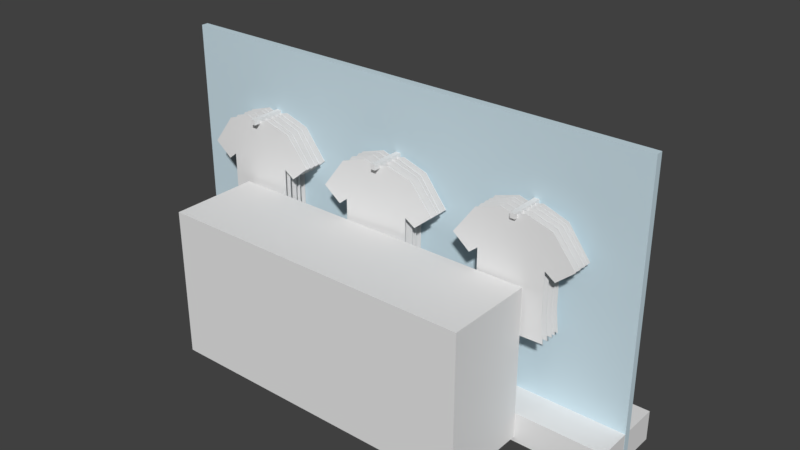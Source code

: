 # Source: reol3.blend  (saved by Blender 2.78.0; exported with 4.5.12 LTS)
import bpy
from mathutils import Matrix  # noqa: F401  (used for matrix-valued properties, if any)

bpy.ops.wm.read_factory_settings(use_empty=True)
scene = bpy.context.scene
scene.name = 'Scene'

# ---- collections
col_collection_1 = bpy.data.collections.new('Collection 1'); scene.collection.children.link(col_collection_1)

# ---- materials (node trees are filled in below, after node groups)
mat_material_009 = bpy.data.materials.new('Material.009')
mat_material_009.alpha_threshold = 0.0
mat_material_009.use_transparent_shadow = False
mat_material_009.roughness = 0.5
mat_material_010 = bpy.data.materials.new('Material.010')
mat_material_010.alpha_threshold = 0.0
mat_material_010.use_transparent_shadow = False
mat_material_010.specular_color = (0.4869, 0.4869, 0.4869)
mat_material_010.roughness = 0.5
mat_material_011 = bpy.data.materials.new('Material.011')
mat_material_011.alpha_threshold = 0.0
mat_material_011.use_transparent_shadow = False
mat_material_011.roughness = 0.5
mat_material_012 = bpy.data.materials.new('Material.012')
mat_material_012.alpha_threshold = 0.0
mat_material_012.use_transparent_shadow = False
mat_material_012.roughness = 0.5
mat_material_002 = bpy.data.materials.new('Material.002')
mat_material_002.alpha_threshold = 0.0
mat_material_002.use_transparent_shadow = False
mat_material_002.roughness = 0.5
mat_material_003 = bpy.data.materials.new('Material.003')
mat_material_003.alpha_threshold = 0.0
mat_material_003.use_transparent_shadow = False
mat_material_003.diffuse_color = (0.5898, 0.7314, 0.8, 1.0)
mat_material_003.roughness = 0.5

# ---- material node trees

# ---- world
world_world = bpy.data.worlds.new('World'); scene.world = world_world
world_world.color = (0.05088, 0.05088, 0.05088)
world_world.use_sun_shadow = False
world_world.sun_shadow_jitter_overblur = 0.0
world_world.cycles.sampling_method = 'MANUAL'

# ---- meshes
me_cube_001 = bpy.data.meshes.new('Cube.001')
me_cube_001.from_pydata([(-1.0, -1.0, -1.0), (-1.0, -1.0, 1.0), (-1.0, 1.0, -1.0), (-1.0, 1.0, 1.0), (1.0, -1.0, -1.0), (1.0, -1.0, 1.0), (1.0, 1.0, -1.0), (1.0, 1.0, 1.0)], [], [(0, 1, 3, 2), (2, 3, 7, 6), (6, 7, 5, 4), (4, 5, 1, 0), (2, 6, 4, 0), (7, 3, 1, 5)])
me_cube_001.use_remesh_preserve_volume = False
me_cube_001.use_remesh_preserve_attributes = False
me_cube_001.use_mirror_vertex_groups = False
me_cube_001.update()
me_plane = bpy.data.meshes.new('Plane')
me_plane.from_pydata([(-1.0, -1.0, 0.0), (1.0, -1.0, 0.0), (-1.0, 0.3726, 2.743e-08), (1.0, 0.3726, 2.743e-08), (-1.001, -1.694, -2.291e-08), (1.079, -1.694, -2.291e-08), (-1.107, 1.484, 1.493e-07), (1.166, 1.484, 1.493e-07), (-0.348, 1.728, 1.761e-07), (0.387, 1.728, 1.761e-07), (-0.5, -1.0, 0.0), (0.0, -1.0, 0.0), (0.5, -1.0, 0.0), (0.5, 0.3726, 2.743e-08), (0.0, 0.3726, 2.743e-08), (-0.5, 0.3726, 2.743e-08), (-0.4811, -1.694, -2.291e-08), (0.03899, -1.694, -2.291e-08), (0.5591, -1.694, -2.291e-08), (0.5974, 1.484, 1.493e-07), (0.02925, 1.484, 1.493e-07), (-0.5389, 1.484, 1.493e-07), (0.2033, 1.675, 1.784e-07), (0.0195, 1.647, 1.796e-07), (-0.1643, 1.675, 1.784e-07), (-1.256, 0.169, 1.759e-08), (-1.773, 0.5977, 1.065e-07), (1.305, 0.1571, 1.701e-08), (1.852, 0.6137, 1.073e-07), (-1.0, -1.0, 0.01552), (1.0, -1.0, 0.01552), (-1.0, 0.3726, 0.01552), (1.0, 0.3726, 0.01552), (-1.001, -1.694, 0.01552), (1.079, -1.694, 0.01552), (-1.107, 1.484, 0.01552), (1.166, 1.484, 0.01552), (-0.348, 1.728, 0.01552), (0.387, 1.728, 0.01552), (-0.5, -1.0, 0.01552), (-4.325e-08, -1.0, 0.01552), (0.5, -1.0, 0.01552), (0.5, 0.3726, 0.01552), (-4.325e-08, 0.3726, 0.01552), (-0.5, 0.3726, 0.01552), (-0.4811, -1.694, 0.01552), (0.03899, -1.694, 0.01552), (0.5591, -1.694, 0.01552), (0.5974, 1.484, 0.01552), (0.02925, 1.484, 0.01552), (-0.5389, 1.484, 0.01552), (0.2033, 1.675, 0.01552), (0.0195, 1.647, 0.01552), (-0.1643, 1.675, 0.01552), (-1.256, 0.169, 0.01552), (-1.773, 0.5977, 0.01552), (1.305, 0.1571, 0.01552), (1.852, 0.6137, 0.01552)], [], [(12, 13, 3, 1), (10, 16, 4, 0), (13, 19, 7, 3), (19, 22, 9, 7), (6, 8, 24, 21), (21, 24, 23, 20), (20, 23, 22, 19), (2, 6, 21, 15), (15, 21, 20, 14), (14, 20, 19, 13), (1, 5, 18, 12), (12, 18, 17, 11), (11, 17, 16, 10), (0, 2, 15, 10), (10, 15, 14, 11), (11, 14, 13, 12), (2, 25, 26, 6), (7, 28, 27, 3), (41, 30, 32, 42), (39, 29, 33, 45), (42, 32, 36, 48), (48, 36, 38, 51), (35, 50, 53, 37), (50, 49, 52, 53), (49, 48, 51, 52), (31, 44, 50, 35), (44, 43, 49, 50), (43, 42, 48, 49), (30, 41, 47, 34), (41, 40, 46, 47), (40, 39, 45, 46), (29, 39, 44, 31), (39, 40, 43, 44), (40, 41, 42, 43), (31, 35, 55, 54), (36, 32, 56, 57), (8, 6, 35, 37), (23, 24, 53, 52), (25, 2, 31, 54), (0, 4, 33, 29), (16, 17, 46, 45), (27, 28, 57, 56), (5, 1, 30, 34), (17, 18, 47, 46), (3, 27, 56, 32), (2, 0, 29, 31), (28, 7, 36, 57), (1, 3, 32, 30), (24, 8, 37, 53), (9, 22, 51, 38), (26, 25, 54, 55), (7, 9, 38, 36), (22, 23, 52, 51), (6, 26, 55, 35), (18, 5, 34, 47), (4, 16, 45, 33)])
_uv = me_plane.uv_layers.new(name='UVMap')
_uv.uv.foreach_set('vector', [0.6108, 0.2531, 0.6108, 0.6057, 0.729, 0.6057, 0.729, 0.2531, 0.3745, 0.2531, 0.379, 0.07466, 0.2561, 0.07466, 0.2564, 0.2531, 0.6108, 0.6057, 0.6339, 0.8912, 0.7681, 0.8912, 0.729, 0.6057, 0.6339, 0.8912, 0.5407, 0.9403, 0.5841, 0.954, 0.7681, 0.8912, 0.2311, 0.8912, 0.4104, 0.954, 0.4539, 0.9403, 0.3653, 0.8912, 0.3653, 0.8912, 0.4539, 0.9403, 0.4973, 0.9332, 0.4996, 0.8912, 0.4996, 0.8912, 0.4973, 0.9332, 0.5407, 0.9403, 0.6339, 0.8912, 0.2564, 0.6057, 0.2311, 0.8912, 0.3653, 0.8912, 0.3745, 0.6057, 0.3745, 0.6057, 0.3653, 0.8912, 0.4996, 0.8912, 0.4927, 0.6057, 0.4927, 0.6057, 0.4996, 0.8912, 0.6339, 0.8912, 0.6108, 0.6057, 0.729, 0.2531, 0.7477, 0.07466, 0.6248, 0.07466, 0.6108, 0.2531, 0.6108, 0.2531, 0.6248, 0.07466, 0.5019, 0.07466, 0.4927, 0.2531, 0.4927, 0.2531, 0.5019, 0.07466, 0.379, 0.07466, 0.3745, 0.2531, 0.2564, 0.2531, 0.2564, 0.6057, 0.3745, 0.6057, 0.3745, 0.2531, 0.3745, 0.2531, 0.3745, 0.6057, 0.4927, 0.6057, 0.4927, 0.2531, 0.4927, 0.2531, 0.4927, 0.6057, 0.6108, 0.6057, 0.6108, 0.2531, 0.2564, 0.6057, 0.1959, 0.5535, 0.07363, 0.6636, 0.2311, 0.8912, 0.7681, 0.8912, 0.9304, 0.6677, 0.801, 0.5504, 0.729, 0.6057, 0.6108, 0.2531, 0.729, 0.2531, 0.729, 0.6057, 0.6108, 0.6057, 0.3745, 0.2531, 0.2564, 0.2531, 0.2561, 0.07466, 0.379, 0.07466, 0.6108, 0.6057, 0.729, 0.6057, 0.7681, 0.8912, 0.6339, 0.8912, 0.6339, 0.8912, 0.7681, 0.8912, 0.5841, 0.954, 0.5407, 0.9403, 0.2311, 0.8912, 0.3653, 0.8912, 0.4539, 0.9403, 0.4104, 0.954, 0.3653, 0.8912, 0.4996, 0.8912, 0.4973, 0.9332, 0.4539, 0.9403, 0.4996, 0.8912, 0.6339, 0.8912, 0.5407, 0.9403, 0.4973, 0.9332, 0.2564, 0.6057, 0.3745, 0.6057, 0.3653, 0.8912, 0.2311, 0.8912, 0.3745, 0.6057, 0.4927, 0.6057, 0.4996, 0.8912, 0.3653, 0.8912, 0.4927, 0.6057, 0.6108, 0.6057, 0.6339, 0.8912, 0.4996, 0.8912, 0.729, 0.2531, 0.6108, 0.2531, 0.6248, 0.07466, 0.7477, 0.07466, 0.6108, 0.2531, 0.4927, 0.2531, 0.5019, 0.07466, 0.6248, 0.07466, 0.4927, 0.2531, 0.3745, 0.2531, 0.379, 0.07466, 0.5019, 0.07466, 0.2564, 0.2531, 0.3745, 0.2531, 0.3745, 0.6057, 0.2564, 0.6057, 0.3745, 0.2531, 0.4927, 0.2531, 0.4927, 0.6057, 0.3745, 0.6057, 0.4927, 0.2531, 0.6108, 0.2531, 0.6108, 0.6057, 0.4927, 0.6057, 0.2564, 0.6057, 0.2311, 0.8912, 0.07363, 0.6636, 0.1959, 0.5535, 0.7681, 0.8912, 0.729, 0.6057, 0.801, 0.5504, 0.9304, 0.6677, 0.4104, 0.954, 0.2311, 0.8912, 0.2311, 0.8912, 0.4104, 0.954, 0.4973, 0.9332, 0.4539, 0.9403, 0.4539, 0.9403, 0.4973, 0.9332, 0.1959, 0.5535, 0.2564, 0.6057, 0.2564, 0.6057, 0.1959, 0.5535, 0.2564, 0.2531, 0.2561, 0.07466, 0.2561, 0.07466, 0.2564, 0.2531, 0.379, 0.07466, 0.5019, 0.07466, 0.5019, 0.07466, 0.379, 0.07466, 0.801, 0.5504, 0.9304, 0.6677, 0.9304, 0.6677, 0.801, 0.5504, 0.7477, 0.07466, 0.729, 0.2531, 0.729, 0.2531, 0.7477, 0.07466, 0.5019, 0.07466, 0.6248, 0.07466, 0.6248, 0.07466, 0.5019, 0.07466, 0.729, 0.6057, 0.801, 0.5504, 0.801, 0.5504, 0.729, 0.6057, 0.2564, 0.6057, 0.2564, 0.2531, 0.2564, 0.2531, 0.2564, 0.6057, 0.9304, 0.6677, 0.7681, 0.8912, 0.7681, 0.8912, 0.9304, 0.6677, 0.729, 0.2531, 0.729, 0.6057, 0.729, 0.6057, 0.729, 0.2531, 0.4539, 0.9403, 0.4104, 0.954, 0.4104, 0.954, 0.4539, 0.9403, 0.5841, 0.954, 0.5407, 0.9403, 0.5407, 0.9403, 0.5841, 0.954, 0.07363, 0.6636, 0.1959, 0.5535, 0.1959, 0.5535, 0.07363, 0.6636, 0.7681, 0.8912, 0.5841, 0.954, 0.5841, 0.954, 0.7681, 0.8912, 0.5407, 0.9403, 0.4973, 0.9332, 0.4973, 0.9332, 0.5407, 0.9403, 0.2311, 0.8912, 0.07363, 0.6636, 0.07363, 0.6636, 0.2311, 0.8912, 0.6248, 0.07466, 0.7477, 0.07466, 0.7477, 0.07466, 0.6248, 0.07466, 0.2561, 0.07466, 0.379, 0.07466, 0.379, 0.07466, 0.2561, 0.07466])
me_plane.materials.append(mat_material_009)
me_plane.use_remesh_preserve_volume = False
me_plane.use_remesh_preserve_attributes = False
me_plane.use_mirror_vertex_groups = False
me_plane.update()
me_cube = bpy.data.meshes.new('Cube')
me_cube.from_pydata([(-1.0, -1.0, -1.0), (-1.0, -1.0, 1.0), (-1.0, 1.0, -1.0), (-1.0, 1.0, 1.0), (1.0, -1.0, -1.0), (1.0, -1.0, 1.0), (1.0, 1.0, -1.0), (1.0, 1.0, 1.0)], [], [(0, 1, 3, 2), (2, 3, 7, 6), (6, 7, 5, 4), (4, 5, 1, 0), (2, 6, 4, 0), (7, 3, 1, 5)])
me_cube.materials.append(mat_material_010)
me_cube.use_remesh_preserve_volume = False
me_cube.use_remesh_preserve_attributes = False
me_cube.use_mirror_vertex_groups = False
me_cube.update()
me_plane_001 = bpy.data.meshes.new('Plane.001')
me_plane_001.from_pydata([(-1.0, -1.0, 0.0), (1.0, -1.0, 0.0), (-1.0, 0.3726, 2.743e-08), (1.0, 0.3726, 2.743e-08), (-1.001, -1.694, -2.291e-08), (1.079, -1.694, -2.291e-08), (-1.107, 1.484, 1.493e-07), (1.166, 1.484, 1.493e-07), (-0.348, 1.728, 1.761e-07), (0.387, 1.728, 1.761e-07), (-0.5, -1.0, 0.0), (0.0, -1.0, 0.0), (0.5, -1.0, 0.0), (0.5, 0.3726, 2.743e-08), (0.0, 0.3726, 2.743e-08), (-0.5, 0.3726, 2.743e-08), (-0.4811, -1.694, -2.291e-08), (0.03899, -1.694, -2.291e-08), (0.5591, -1.694, -2.291e-08), (0.5974, 1.484, 1.493e-07), (0.02925, 1.484, 1.493e-07), (-0.5389, 1.484, 1.493e-07), (0.2033, 1.675, 1.784e-07), (0.0195, 1.647, 1.796e-07), (-0.1643, 1.675, 1.784e-07), (-1.256, 0.169, 1.759e-08), (-1.773, 0.5977, 1.065e-07), (1.305, 0.1571, 1.701e-08), (1.852, 0.6137, 1.073e-07), (-1.0, -1.0, 0.01796), (1.0, -1.0, 0.01796), (-1.0, 0.3726, 0.01796), (1.0, 0.3726, 0.01796), (-1.001, -1.694, 0.01796), (1.079, -1.694, 0.01796), (-1.107, 1.484, 0.01796), (1.166, 1.484, 0.01796), (-0.348, 1.728, 0.01796), (0.387, 1.728, 0.01796), (-0.5, -1.0, 0.01796), (3.492e-10, -1.0, 0.01796), (0.5, -1.0, 0.01796), (0.5, 0.3726, 0.01796), (3.492e-10, 0.3726, 0.01796), (-0.5, 0.3726, 0.01796), (-0.4811, -1.694, 0.01796), (0.03899, -1.694, 0.01796), (0.5591, -1.694, 0.01796), (0.5974, 1.484, 0.01796), (0.02925, 1.484, 0.01796), (-0.5389, 1.484, 0.01796), (0.2033, 1.675, 0.01796), (0.0195, 1.647, 0.01796), (-0.1643, 1.675, 0.01796), (-1.256, 0.169, 0.01796), (-1.773, 0.5977, 0.01796), (1.305, 0.1571, 0.01796), (1.852, 0.6137, 0.01796)], [], [(12, 13, 3, 1), (10, 16, 4, 0), (13, 19, 7, 3), (19, 22, 9, 7), (6, 8, 24, 21), (21, 24, 23, 20), (20, 23, 22, 19), (2, 6, 21, 15), (15, 21, 20, 14), (14, 20, 19, 13), (1, 5, 18, 12), (12, 18, 17, 11), (11, 17, 16, 10), (0, 2, 15, 10), (10, 15, 14, 11), (11, 14, 13, 12), (2, 25, 26, 6), (7, 28, 27, 3), (41, 30, 32, 42), (39, 29, 33, 45), (42, 32, 36, 48), (48, 36, 38, 51), (35, 50, 53, 37), (50, 49, 52, 53), (49, 48, 51, 52), (31, 44, 50, 35), (44, 43, 49, 50), (43, 42, 48, 49), (30, 41, 47, 34), (41, 40, 46, 47), (40, 39, 45, 46), (29, 39, 44, 31), (39, 40, 43, 44), (40, 41, 42, 43), (31, 35, 55, 54), (36, 32, 56, 57), (8, 6, 35, 37), (23, 24, 53, 52), (25, 2, 31, 54), (0, 4, 33, 29), (16, 17, 46, 45), (27, 28, 57, 56), (5, 1, 30, 34), (17, 18, 47, 46), (3, 27, 56, 32), (2, 0, 29, 31), (28, 7, 36, 57), (1, 3, 32, 30), (24, 8, 37, 53), (9, 22, 51, 38), (26, 25, 54, 55), (7, 9, 38, 36), (22, 23, 52, 51), (6, 26, 55, 35), (18, 5, 34, 47), (4, 16, 45, 33)])
_uv = me_plane_001.uv_layers.new(name='UVMap')
_uv.uv.foreach_set('vector', [0.6108, 0.2531, 0.6108, 0.6057, 0.729, 0.6057, 0.729, 0.2531, 0.3745, 0.2531, 0.379, 0.07466, 0.2561, 0.07466, 0.2564, 0.2531, 0.6108, 0.6057, 0.6339, 0.8912, 0.7681, 0.8912, 0.729, 0.6057, 0.6339, 0.8912, 0.5407, 0.9403, 0.5841, 0.954, 0.7681, 0.8912, 0.2311, 0.8912, 0.4104, 0.954, 0.4539, 0.9403, 0.3653, 0.8912, 0.3653, 0.8912, 0.4539, 0.9403, 0.4973, 0.9332, 0.4996, 0.8912, 0.4996, 0.8912, 0.4973, 0.9332, 0.5407, 0.9403, 0.6339, 0.8912, 0.2564, 0.6057, 0.2311, 0.8912, 0.3653, 0.8912, 0.3745, 0.6057, 0.3745, 0.6057, 0.3653, 0.8912, 0.4996, 0.8912, 0.4927, 0.6057, 0.4927, 0.6057, 0.4996, 0.8912, 0.6339, 0.8912, 0.6108, 0.6057, 0.729, 0.2531, 0.7477, 0.07466, 0.6248, 0.07466, 0.6108, 0.2531, 0.6108, 0.2531, 0.6248, 0.07466, 0.5019, 0.07466, 0.4927, 0.2531, 0.4927, 0.2531, 0.5019, 0.07466, 0.379, 0.07466, 0.3745, 0.2531, 0.2564, 0.2531, 0.2564, 0.6057, 0.3745, 0.6057, 0.3745, 0.2531, 0.3745, 0.2531, 0.3745, 0.6057, 0.4927, 0.6057, 0.4927, 0.2531, 0.4927, 0.2531, 0.4927, 0.6057, 0.6108, 0.6057, 0.6108, 0.2531, 0.2564, 0.6057, 0.1959, 0.5535, 0.07363, 0.6636, 0.2311, 0.8912, 0.7681, 0.8912, 0.9304, 0.6677, 0.801, 0.5504, 0.729, 0.6057, 0.6108, 0.2531, 0.729, 0.2531, 0.729, 0.6057, 0.6108, 0.6057, 0.3745, 0.2531, 0.2564, 0.2531, 0.2561, 0.07466, 0.379, 0.07466, 0.6108, 0.6057, 0.729, 0.6057, 0.7681, 0.8912, 0.6339, 0.8912, 0.6339, 0.8912, 0.7681, 0.8912, 0.5841, 0.954, 0.5407, 0.9403, 0.2311, 0.8912, 0.3653, 0.8912, 0.4539, 0.9403, 0.4104, 0.954, 0.3653, 0.8912, 0.4996, 0.8912, 0.4973, 0.9332, 0.4539, 0.9403, 0.4996, 0.8912, 0.6339, 0.8912, 0.5407, 0.9403, 0.4973, 0.9332, 0.2564, 0.6057, 0.3745, 0.6057, 0.3653, 0.8912, 0.2311, 0.8912, 0.3745, 0.6057, 0.4927, 0.6057, 0.4996, 0.8912, 0.3653, 0.8912, 0.4927, 0.6057, 0.6108, 0.6057, 0.6339, 0.8912, 0.4996, 0.8912, 0.729, 0.2531, 0.6108, 0.2531, 0.6248, 0.07466, 0.7477, 0.07466, 0.6108, 0.2531, 0.4927, 0.2531, 0.5019, 0.07466, 0.6248, 0.07466, 0.4927, 0.2531, 0.3745, 0.2531, 0.379, 0.07466, 0.5019, 0.07466, 0.2564, 0.2531, 0.3745, 0.2531, 0.3745, 0.6057, 0.2564, 0.6057, 0.3745, 0.2531, 0.4927, 0.2531, 0.4927, 0.6057, 0.3745, 0.6057, 0.4927, 0.2531, 0.6108, 0.2531, 0.6108, 0.6057, 0.4927, 0.6057, 0.2564, 0.6057, 0.2311, 0.8912, 0.07363, 0.6636, 0.1959, 0.5535, 0.7681, 0.8912, 0.729, 0.6057, 0.801, 0.5504, 0.9304, 0.6677, 0.4104, 0.954, 0.2311, 0.8912, 0.2311, 0.8912, 0.4104, 0.954, 0.4973, 0.9332, 0.4539, 0.9403, 0.4539, 0.9403, 0.4973, 0.9332, 0.1959, 0.5535, 0.2564, 0.6057, 0.2564, 0.6057, 0.1959, 0.5535, 0.2564, 0.2531, 0.2561, 0.07466, 0.2561, 0.07466, 0.2564, 0.2531, 0.379, 0.07466, 0.5019, 0.07466, 0.5019, 0.07466, 0.379, 0.07466, 0.801, 0.5504, 0.9304, 0.6677, 0.9304, 0.6677, 0.801, 0.5504, 0.7477, 0.07466, 0.729, 0.2531, 0.729, 0.2531, 0.7477, 0.07466, 0.5019, 0.07466, 0.6248, 0.07466, 0.6248, 0.07466, 0.5019, 0.07466, 0.729, 0.6057, 0.801, 0.5504, 0.801, 0.5504, 0.729, 0.6057, 0.2564, 0.6057, 0.2564, 0.2531, 0.2564, 0.2531, 0.2564, 0.6057, 0.9304, 0.6677, 0.7681, 0.8912, 0.7681, 0.8912, 0.9304, 0.6677, 0.729, 0.2531, 0.729, 0.6057, 0.729, 0.6057, 0.729, 0.2531, 0.4539, 0.9403, 0.4104, 0.954, 0.4104, 0.954, 0.4539, 0.9403, 0.5841, 0.954, 0.5407, 0.9403, 0.5407, 0.9403, 0.5841, 0.954, 0.07363, 0.6636, 0.1959, 0.5535, 0.1959, 0.5535, 0.07363, 0.6636, 0.7681, 0.8912, 0.5841, 0.954, 0.5841, 0.954, 0.7681, 0.8912, 0.5407, 0.9403, 0.4973, 0.9332, 0.4973, 0.9332, 0.5407, 0.9403, 0.2311, 0.8912, 0.07363, 0.6636, 0.07363, 0.6636, 0.2311, 0.8912, 0.6248, 0.07466, 0.7477, 0.07466, 0.7477, 0.07466, 0.6248, 0.07466, 0.2561, 0.07466, 0.379, 0.07466, 0.379, 0.07466, 0.2561, 0.07466])
me_plane_001.materials.append(mat_material_011)
me_plane_001.use_remesh_preserve_volume = False
me_plane_001.use_remesh_preserve_attributes = False
me_plane_001.use_mirror_vertex_groups = False
me_plane_001.update()
me_plane_002 = bpy.data.meshes.new('Plane.002')
me_plane_002.from_pydata([(-1.0, -1.0, 0.0), (1.0, -1.0, 0.0), (-1.0, 0.3726, 2.743e-08), (1.0, 0.3726, 2.743e-08), (-1.001, -1.694, -2.291e-08), (1.079, -1.694, -2.291e-08), (-1.107, 1.484, 1.493e-07), (1.166, 1.484, 1.493e-07), (-0.348, 1.728, 1.761e-07), (0.387, 1.728, 1.761e-07), (-0.5, -1.0, 0.0), (0.0, -1.0, 0.0), (0.5, -1.0, 0.0), (0.5, 0.3726, 2.743e-08), (0.0, 0.3726, 2.743e-08), (-0.5, 0.3726, 2.743e-08), (-0.4811, -1.694, -2.291e-08), (0.03899, -1.694, -2.291e-08), (0.5591, -1.694, -2.291e-08), (0.5974, 1.484, 1.493e-07), (0.02925, 1.484, 1.493e-07), (-0.5389, 1.484, 1.493e-07), (0.2033, 1.675, 1.784e-07), (0.0195, 1.647, 1.796e-07), (-0.1643, 1.675, 1.784e-07), (-1.256, 0.169, 1.759e-08), (-1.773, 0.5977, 1.065e-07), (1.305, 0.1571, 1.701e-08), (1.852, 0.6137, 1.073e-07), (-1.0, -1.0, 0.009191), (1.0, -1.0, 0.009191), (-1.0, 0.3726, 0.009191), (1.0, 0.3726, 0.009191), (-1.001, -1.694, 0.009191), (1.079, -1.694, 0.009191), (-1.107, 1.484, 0.009191), (1.166, 1.484, 0.009191), (-0.348, 1.728, 0.009191), (0.387, 1.728, 0.009191), (-0.5, -1.0, 0.009191), (9.773e-08, -1.0, 0.009191), (0.5, -1.0, 0.009191), (0.5, 0.3726, 0.009191), (9.773e-08, 0.3726, 0.009191), (-0.5, 0.3726, 0.009191), (-0.4811, -1.694, 0.009191), (0.03899, -1.694, 0.009191), (0.5591, -1.694, 0.009191), (0.5974, 1.484, 0.009191), (0.02925, 1.484, 0.009191), (-0.5389, 1.484, 0.009191), (0.2033, 1.675, 0.009191), (0.0195, 1.647, 0.009191), (-0.1643, 1.675, 0.009191), (-1.256, 0.169, 0.009191), (-1.773, 0.5977, 0.009191), (1.305, 0.1571, 0.009191), (1.852, 0.6137, 0.009191)], [], [(12, 13, 3, 1), (10, 16, 4, 0), (13, 19, 7, 3), (19, 22, 9, 7), (6, 8, 24, 21), (21, 24, 23, 20), (20, 23, 22, 19), (2, 6, 21, 15), (15, 21, 20, 14), (14, 20, 19, 13), (1, 5, 18, 12), (12, 18, 17, 11), (11, 17, 16, 10), (0, 2, 15, 10), (10, 15, 14, 11), (11, 14, 13, 12), (2, 25, 26, 6), (7, 28, 27, 3), (41, 30, 32, 42), (39, 29, 33, 45), (42, 32, 36, 48), (48, 36, 38, 51), (35, 50, 53, 37), (50, 49, 52, 53), (49, 48, 51, 52), (31, 44, 50, 35), (44, 43, 49, 50), (43, 42, 48, 49), (30, 41, 47, 34), (41, 40, 46, 47), (40, 39, 45, 46), (29, 39, 44, 31), (39, 40, 43, 44), (40, 41, 42, 43), (31, 35, 55, 54), (36, 32, 56, 57), (8, 6, 35, 37), (23, 24, 53, 52), (25, 2, 31, 54), (0, 4, 33, 29), (16, 17, 46, 45), (27, 28, 57, 56), (5, 1, 30, 34), (17, 18, 47, 46), (3, 27, 56, 32), (2, 0, 29, 31), (28, 7, 36, 57), (1, 3, 32, 30), (24, 8, 37, 53), (9, 22, 51, 38), (26, 25, 54, 55), (7, 9, 38, 36), (22, 23, 52, 51), (6, 26, 55, 35), (18, 5, 34, 47), (4, 16, 45, 33)])
_uv = me_plane_002.uv_layers.new(name='UVMap')
_uv.uv.foreach_set('vector', [0.6108, 0.2531, 0.6108, 0.6057, 0.744, 0.6682, 0.729, 0.2531, 0.3745, 0.2531, 0.379, 0.07466, 0.2561, 0.07466, 0.2864, 0.2531, 0.6108, 0.6057, 0.6414, 0.8087, 0.7681, 0.8912, 0.744, 0.6682, 0.6414, 0.8087, 0.5857, 0.8928, 0.6416, 0.9315, 0.7681, 0.8912, 0.2311, 0.8912, 0.3779, 0.9415, 0.4139, 0.8953, 0.3678, 0.8137, 0.3678, 0.8137, 0.4139, 0.8953, 0.5023, 0.8832, 0.4996, 0.8212, 0.4996, 0.8212, 0.5023, 0.8832, 0.5857, 0.8928, 0.6414, 0.8087, 0.2914, 0.6607, 0.2311, 0.8912, 0.3678, 0.8137, 0.3745, 0.6057, 0.3745, 0.6057, 0.3678, 0.8137, 0.4996, 0.8212, 0.4927, 0.6057, 0.4927, 0.6057, 0.4996, 0.8212, 0.6414, 0.8087, 0.6108, 0.6057, 0.729, 0.2531, 0.7477, 0.07466, 0.6248, 0.07466, 0.6108, 0.2531, 0.6108, 0.2531, 0.6248, 0.07466, 0.5019, 0.07466, 0.4927, 0.2531, 0.4927, 0.2531, 0.5019, 0.07466, 0.379, 0.07466, 0.3745, 0.2531, 0.2864, 0.2531, 0.2914, 0.6607, 0.3745, 0.6057, 0.3745, 0.2531, 0.3745, 0.2531, 0.3745, 0.6057, 0.4927, 0.6057, 0.4927, 0.2531, 0.4927, 0.2531, 0.4927, 0.6057, 0.6108, 0.6057, 0.6108, 0.2531, 0.2914, 0.6607, 0.1634, 0.636, 0.153, 0.7509, 0.2311, 0.8912, 0.7681, 0.8912, 0.8654, 0.6777, 0.831, 0.6279, 0.744, 0.6682, 0.6108, 0.2531, 0.729, 0.2531, 0.744, 0.6682, 0.6108, 0.6057, 0.3745, 0.2531, 0.2864, 0.2531, 0.2561, 0.07466, 0.379, 0.07466, 0.6108, 0.6057, 0.744, 0.6682, 0.7681, 0.8912, 0.6414, 0.8087, 0.6414, 0.8087, 0.7681, 0.8912, 0.6416, 0.9315, 0.5857, 0.8928, 0.2311, 0.8912, 0.3678, 0.8137, 0.4139, 0.8953, 0.3779, 0.9415, 0.3678, 0.8137, 0.4996, 0.8212, 0.5023, 0.8832, 0.4139, 0.8953, 0.4996, 0.8212, 0.6414, 0.8087, 0.5857, 0.8928, 0.5023, 0.8832, 0.2914, 0.6607, 0.3745, 0.6057, 0.3678, 0.8137, 0.2311, 0.8912, 0.3745, 0.6057, 0.4927, 0.6057, 0.4996, 0.8212, 0.3678, 0.8137, 0.4927, 0.6057, 0.6108, 0.6057, 0.6414, 0.8087, 0.4996, 0.8212, 0.729, 0.2531, 0.6108, 0.2531, 0.6248, 0.07466, 0.7477, 0.07466, 0.6108, 0.2531, 0.4927, 0.2531, 0.5019, 0.07466, 0.6248, 0.07466, 0.4927, 0.2531, 0.3745, 0.2531, 0.379, 0.07466, 0.5019, 0.07466, 0.2864, 0.2531, 0.3745, 0.2531, 0.3745, 0.6057, 0.2914, 0.6607, 0.3745, 0.2531, 0.4927, 0.2531, 0.4927, 0.6057, 0.3745, 0.6057, 0.4927, 0.2531, 0.6108, 0.2531, 0.6108, 0.6057, 0.4927, 0.6057, 0.2914, 0.6607, 0.2311, 0.8912, 0.153, 0.7509, 0.1634, 0.636, 0.7681, 0.8912, 0.744, 0.6682, 0.831, 0.6279, 0.8654, 0.6777, 0.3779, 0.9415, 0.2311, 0.8912, 0.2311, 0.8912, 0.3779, 0.9415, 0.5023, 0.8832, 0.4139, 0.8953, 0.4139, 0.8953, 0.5023, 0.8832, 0.1634, 0.636, 0.2914, 0.6607, 0.2914, 0.6607, 0.1634, 0.636, 0.2864, 0.2531, 0.2561, 0.07466, 0.2561, 0.07466, 0.2864, 0.2531, 0.379, 0.07466, 0.5019, 0.07466, 0.5019, 0.07466, 0.379, 0.07466, 0.831, 0.6279, 0.8654, 0.6777, 0.8654, 0.6777, 0.831, 0.6279, 0.7477, 0.07466, 0.729, 0.2531, 0.729, 0.2531, 0.7477, 0.07466, 0.5019, 0.07466, 0.6248, 0.07466, 0.6248, 0.07466, 0.5019, 0.07466, 0.744, 0.6682, 0.831, 0.6279, 0.831, 0.6279, 0.744, 0.6682, 0.2914, 0.6607, 0.2864, 0.2531, 0.2864, 0.2531, 0.2914, 0.6607, 0.8654, 0.6777, 0.7681, 0.8912, 0.7681, 0.8912, 0.8654, 0.6777, 0.729, 0.2531, 0.744, 0.6682, 0.744, 0.6682, 0.729, 0.2531, 0.4139, 0.8953, 0.3779, 0.9415, 0.3779, 0.9415, 0.4139, 0.8953, 0.6416, 0.9315, 0.5857, 0.8928, 0.5857, 0.8928, 0.6416, 0.9315, 0.153, 0.7509, 0.1634, 0.636, 0.1634, 0.636, 0.153, 0.7509, 0.7681, 0.8912, 0.6416, 0.9315, 0.6416, 0.9315, 0.7681, 0.8912, 0.5857, 0.8928, 0.5023, 0.8832, 0.5023, 0.8832, 0.5857, 0.8928, 0.2311, 0.8912, 0.153, 0.7509, 0.153, 0.7509, 0.2311, 0.8912, 0.6248, 0.07466, 0.7477, 0.07466, 0.7477, 0.07466, 0.6248, 0.07466, 0.2561, 0.07466, 0.379, 0.07466, 0.379, 0.07466, 0.2561, 0.07466])
me_plane_002.materials.append(mat_material_012)
me_plane_002.use_remesh_preserve_volume = False
me_plane_002.use_remesh_preserve_attributes = False
me_plane_002.use_mirror_vertex_groups = False
me_plane_002.update()
me_cube_003 = bpy.data.meshes.new('Cube.003')
me_cube_003.from_pydata([(-1.0, -1.0, -1.0), (-1.0, -1.0, 1.0), (-1.0, 1.0, -1.0), (-1.0, 1.0, 1.0), (1.0, -1.0, -1.0), (1.0, -1.0, 1.0), (1.0, 1.0, -1.0), (1.0, 1.0, 1.0)], [], [(0, 1, 3, 2), (2, 3, 7, 6), (6, 7, 5, 4), (4, 5, 1, 0), (2, 6, 4, 0), (7, 3, 1, 5)])
me_cube_003.materials.append(mat_material_002)
me_cube_003.use_remesh_preserve_volume = False
me_cube_003.use_remesh_preserve_attributes = False
me_cube_003.use_mirror_vertex_groups = False
me_cube_003.update()
me_cube_002 = bpy.data.meshes.new('Cube.002')
me_cube_002.from_pydata([(-1.0, -1.0, -1.0), (-1.0, -1.0, 1.0), (-1.0, 1.0, -1.0), (-1.0, 1.0, 1.0), (1.0, -1.0, -1.0), (1.0, -1.0, 1.0), (1.0, 1.0, -1.0), (1.0, 1.0, 1.0)], [], [(0, 1, 3, 2), (2, 3, 7, 6), (6, 7, 5, 4), (4, 5, 1, 0), (2, 6, 4, 0), (7, 3, 1, 5)])
me_cube_002.materials.append(mat_material_003)
me_cube_002.use_remesh_preserve_volume = False
me_cube_002.use_remesh_preserve_attributes = False
me_cube_002.use_mirror_vertex_groups = False
me_cube_002.update()
me_cube_004 = bpy.data.meshes.new('Cube.004')
me_cube_004.from_pydata([(-1.0, -1.0, -1.0), (-1.0, -1.0, 1.0), (-1.0, 1.0, -1.0), (-1.0, 1.0, 1.0), (1.0, -1.0, -1.0), (1.0, -1.0, 1.0), (1.0, 1.0, -1.0), (1.0, 1.0, 1.0)], [], [(0, 1, 3, 2), (2, 3, 7, 6), (6, 7, 5, 4), (4, 5, 1, 0), (2, 6, 4, 0), (7, 3, 1, 5)])
me_cube_004.use_remesh_preserve_volume = False
me_cube_004.use_remesh_preserve_attributes = False
me_cube_004.use_mirror_vertex_groups = False
me_cube_004.update()

# ---- objects
ob_front_zone = bpy.data.objects.new('front.zone', me_cube_001)
ob_plane_027 = bpy.data.objects.new('Plane.027', me_plane)
ob_plane_026 = bpy.data.objects.new('Plane.026', me_plane)
ob_plane_025 = bpy.data.objects.new('Plane.025', me_plane)
ob_cube_007 = bpy.data.objects.new('Cube.007', me_cube)
ob_plane_024 = bpy.data.objects.new('Plane.024', me_plane)
ob_plane_023 = bpy.data.objects.new('Plane.023', me_plane)
ob_plane_022 = bpy.data.objects.new('Plane.022', me_plane_001)
ob_plane_021 = bpy.data.objects.new('Plane.021', me_plane_001)
ob_plane_020 = bpy.data.objects.new('Plane.020', me_plane_001)
ob_plane_019 = bpy.data.objects.new('Plane.019', me_plane_001)
ob_cube_006 = bpy.data.objects.new('Cube.006', me_cube)
ob_plane_018 = bpy.data.objects.new('Plane.018', me_plane_002)
ob_plane_017 = bpy.data.objects.new('Plane.017', me_plane_002)
ob_plane_016 = bpy.data.objects.new('Plane.016', me_plane_002)
ob_plane_015 = bpy.data.objects.new('Plane.015', me_plane_002)
ob_plane_014 = bpy.data.objects.new('Plane.014', me_plane_002)
ob_cube_005 = bpy.data.objects.new('Cube.005', me_cube)
ob_cube_003 = bpy.data.objects.new('Cube.003', me_cube)
ob_plane_013 = bpy.data.objects.new('Plane.013', me_plane_002)
ob_plane_012 = bpy.data.objects.new('Plane.012', me_plane_002)
ob_plane_011 = bpy.data.objects.new('Plane.011', me_plane_002)
ob_plane_010 = bpy.data.objects.new('Plane.010', me_plane_002)
ob_plane_009 = bpy.data.objects.new('Plane.009', me_plane_002)
ob_cube_002 = bpy.data.objects.new('Cube.002', me_cube)
ob_plane_008 = bpy.data.objects.new('Plane.008', me_plane_001)
ob_plane_007 = bpy.data.objects.new('Plane.007', me_plane_001)
ob_plane_006 = bpy.data.objects.new('Plane.006', me_plane_001)
ob_plane_005 = bpy.data.objects.new('Plane.005', me_plane_001)
ob_plane_004 = bpy.data.objects.new('Plane.004', me_plane)
ob_plane_003 = bpy.data.objects.new('Plane.003', me_plane)
ob_cube_001 = bpy.data.objects.new('Cube.001', me_cube)
ob_plane_002 = bpy.data.objects.new('Plane.002', me_plane)
ob_plane_001 = bpy.data.objects.new('Plane.001', me_plane)
ob_plane = bpy.data.objects.new('Plane', me_plane)
ob_cube_004 = bpy.data.objects.new('Cube.004', me_cube_003)
ob_cube = bpy.data.objects.new('Cube', me_cube_002)
ob_front_zone_001 = bpy.data.objects.new('front.zone.001', me_cube_004)

# ---- transforms, parenting, visibility, modifiers, constraints
ob_front_zone.location = (0.01332, 1.145, 1.063)
ob_front_zone.scale = (2.178, 0.592, 1.0)
ob_front_zone.lineart.crease_threshold = 0.0
ob_plane_027.location = (1.992, 0.1057, 2.182)
ob_plane_027.rotation_euler = (1.571, -0.0, 3.142)
ob_plane_027.scale = (0.4315, 0.4391, 0.4391)
ob_plane_027.lineart.crease_threshold = 0.0
ob_plane_026.location = (1.992, 0.1886, 2.182)
ob_plane_026.rotation_euler = (1.571, 0.0, 3.172)
ob_plane_026.scale = (0.4315, 0.4391, 0.4391)
ob_plane_026.lineart.crease_threshold = 0.0
ob_plane_025.location = (1.992, 0.363, 2.182)
ob_plane_025.rotation_euler = (1.571, -0.0, 3.173)
ob_plane_025.scale = (0.4315, 0.4391, 0.4391)
ob_plane_025.lineart.crease_threshold = 0.0
ob_cube_007.location = (1.979, 0.2941, 2.915)
ob_cube_007.rotation_euler = (0.0, -0.0, 3.142)
ob_cube_007.scale = (0.03385, 0.2655, 0.03385)
ob_cube_007.lineart.crease_threshold = 0.0
ob_plane_024.location = (1.992, 0.4613, 2.182)
ob_plane_024.rotation_euler = (1.571, -0.0, 3.142)
ob_plane_024.scale = (0.4315, 0.4391, 0.4391)
ob_plane_024.lineart.crease_threshold = 0.0
ob_plane_023.location = (1.992, 0.2501, 2.182)
ob_plane_023.rotation_euler = (1.571, 0.0, 3.137)
ob_plane_023.scale = (0.4315, 0.4391, 0.4391)
ob_plane_023.lineart.crease_threshold = 0.0
ob_plane_022.location = (0.06958, 0.1473, 2.137)
ob_plane_022.rotation_euler = (1.571, -0.0, 3.142)
ob_plane_022.scale = (0.4315, 0.4391, 0.4391)
ob_plane_022.lineart.crease_threshold = 0.0
ob_plane_021.location = (0.06958, 0.2289, 2.137)
ob_plane_021.rotation_euler = (1.571, 0.0, 3.118)
ob_plane_021.scale = (0.4315, 0.4391, 0.4391)
ob_plane_021.lineart.crease_threshold = 0.0
ob_plane_020.location = (0.06958, 0.3231, 2.137)
ob_plane_020.rotation_euler = (1.571, -0.0, 3.142)
ob_plane_020.scale = (0.4315, 0.4391, 0.4391)
ob_plane_020.lineart.crease_threshold = 0.0
ob_plane_019.location = (0.06958, 0.4676, 2.137)
ob_plane_019.rotation_euler = (1.571, 0.0, 3.127)
ob_plane_019.scale = (0.4315, 0.4391, 0.4391)
ob_plane_019.lineart.crease_threshold = 0.0
ob_cube_006.location = (-1.953, 0.2941, 2.87)
ob_cube_006.rotation_euler = (0.0, -0.0, 3.142)
ob_cube_006.scale = (0.03385, 0.2655, 0.03385)
ob_cube_006.lineart.crease_threshold = 0.0
ob_plane_018.location = (-1.928, 0.3231, 2.158)
ob_plane_018.rotation_euler = (1.571, 0.0, 3.166)
ob_plane_018.scale = (0.4315, 0.4391, 0.4391)
ob_plane_018.lineart.crease_threshold = 0.0
ob_plane_017.location = (-1.928, 0.2551, 2.158)
ob_plane_017.rotation_euler = (1.571, -0.0, 3.142)
ob_plane_017.scale = (0.4315, 0.4391, 0.4391)
ob_plane_017.lineart.crease_threshold = 0.0
ob_plane_016.location = (-1.928, 0.1766, 2.158)
ob_plane_016.rotation_euler = (1.571, -0.0, 3.142)
ob_plane_016.scale = (0.4315, 0.4391, 0.4391)
ob_plane_016.lineart.crease_threshold = 0.0
ob_plane_015.location = (-1.928, 0.4121, 2.158)
ob_plane_015.rotation_euler = (1.571, 0.0, 3.167)
ob_plane_015.scale = (0.4315, 0.4391, 0.4391)
ob_plane_015.lineart.crease_threshold = 0.0
ob_plane_014.location = (-1.928, 0.5115, 2.158)
ob_plane_014.rotation_euler = (1.571, -0.0, 3.142)
ob_plane_014.scale = (0.4315, 0.4391, 0.4391)
ob_plane_014.lineart.crease_threshold = 0.0
ob_cube_005.location = (0.03082, 0.2941, 2.87)
ob_cube_005.rotation_euler = (0.0, -0.0, 3.142)
ob_cube_005.scale = (0.03385, 0.2655, 0.03385)
ob_cube_005.lineart.crease_threshold = 0.0
ob_cube_003.location = (0.03407, -0.2447, 2.87)
ob_cube_003.scale = (0.03385, 0.2655, 0.03385)
ob_cube_003.lineart.crease_threshold = 0.0
ob_plane_013.location = (1.956, -0.4621, 2.158)
ob_plane_013.rotation_euler = (1.571, -0.0, 0.02885)
ob_plane_013.scale = (0.4315, 0.4391, 0.4391)
ob_plane_013.lineart.crease_threshold = 0.0
ob_plane_012.location = (1.956, -0.3626, 2.158)
ob_plane_012.rotation_euler = (1.571, -0.0, 0.01456)
ob_plane_012.scale = (0.4315, 0.4391, 0.4391)
ob_plane_012.lineart.crease_threshold = 0.0
ob_plane_011.location = (1.956, -0.1271, 2.158)
ob_plane_011.rotation_euler = (1.571, -0.0, -0.03792)
ob_plane_011.scale = (0.4315, 0.4391, 0.4391)
ob_plane_011.lineart.crease_threshold = 0.0
ob_plane_010.location = (1.956, -0.2056, 2.158)
ob_plane_010.rotation_euler = (1.571, -0.0, 0.0)
ob_plane_010.scale = (0.4315, 0.4391, 0.4391)
ob_plane_010.lineart.crease_threshold = 0.0
ob_plane_009.location = (1.956, -0.2737, 2.158)
ob_plane_009.rotation_euler = (1.571, -0.0, 0.01527)
ob_plane_009.scale = (0.4315, 0.4391, 0.4391)
ob_plane_009.lineart.crease_threshold = 0.0
ob_cube_002.location = (1.982, -0.2447, 2.87)
ob_cube_002.scale = (0.03385, 0.2655, 0.03385)
ob_cube_002.lineart.crease_threshold = 0.0
ob_plane_008.location = (-0.004687, -0.4181, 2.137)
ob_plane_008.rotation_euler = (1.571, -0.0, 0.0677)
ob_plane_008.scale = (0.4315, 0.4391, 0.4391)
ob_plane_008.lineart.crease_threshold = 0.0
ob_plane_007.location = (-0.004687, -0.2737, 2.137)
ob_plane_007.rotation_euler = (1.571, -0.0, 0.03162)
ob_plane_007.scale = (0.4315, 0.4391, 0.4391)
ob_plane_007.lineart.crease_threshold = 0.0
ob_plane_006.location = (-0.004687, -0.1795, 2.137)
ob_plane_006.rotation_euler = (1.571, -0.0, -0.02755)
ob_plane_006.scale = (0.4315, 0.4391, 0.4391)
ob_plane_006.lineart.crease_threshold = 0.0
ob_plane_005.location = (-0.004687, -0.09784, 2.137)
ob_plane_005.rotation_euler = (1.571, -0.0, 0.0)
ob_plane_005.scale = (0.4315, 0.4391, 0.4391)
ob_plane_005.lineart.crease_threshold = 0.0
ob_plane_004.location = (-1.964, -0.2006, 2.182)
ob_plane_004.rotation_euler = (1.571, -0.0, -0.03261)
ob_plane_004.scale = (0.4315, 0.4391, 0.4391)
ob_plane_004.lineart.crease_threshold = 0.0
ob_plane_003.location = (-1.964, -0.4118, 2.182)
ob_plane_003.rotation_euler = (1.571, -0.0, 0.04459)
ob_plane_003.scale = (0.4315, 0.4391, 0.4391)
ob_plane_003.lineart.crease_threshold = 0.0
ob_cube_001.location = (-1.95, -0.2447, 2.915)
ob_cube_001.scale = (0.03385, 0.2655, 0.03385)
ob_cube_001.lineart.crease_threshold = 0.0
ob_plane_002.location = (-1.964, -0.3136, 2.182)
ob_plane_002.rotation_euler = (1.571, -0.0, 0.0)
ob_plane_002.scale = (0.4315, 0.4391, 0.4391)
ob_plane_002.lineart.crease_threshold = 0.0
ob_plane_001.location = (-1.964, -0.1392, 2.182)
ob_plane_001.rotation_euler = (1.571, -0.0, -0.01841)
ob_plane_001.scale = (0.4315, 0.4391, 0.4391)
ob_plane_001.lineart.crease_threshold = 0.0
ob_plane.location = (-1.964, -0.05629, 2.182)
ob_plane.rotation_euler = (1.571, -0.0, 0.0)
ob_plane.scale = (0.4315, 0.4391, 0.4391)
ob_plane.lineart.crease_threshold = 0.0
ob_cube_004.location = (-0.003979, 9.798e-08, 0.2014)
ob_cube_004.scale = (3.326, 0.5085, 0.1986)
ob_cube_004.lineart.crease_threshold = 0.0
ob_cube.location = (0.0, -0.002512, 1.906)
ob_cube.scale = (3.324, 0.04652, 1.89)
ob_cube.lineart.crease_threshold = 0.0
ob_front_zone_001.location = (0.03044, -1.097, 1.063)
ob_front_zone_001.scale = (2.125, 0.5871, 1.0)
ob_front_zone_001.lineart.crease_threshold = 0.0

# ---- collection membership
col_collection_1.objects.link(ob_front_zone)
col_collection_1.objects.link(ob_plane_027)
col_collection_1.objects.link(ob_plane_026)
col_collection_1.objects.link(ob_plane_025)
col_collection_1.objects.link(ob_cube_007)
col_collection_1.objects.link(ob_plane_024)
col_collection_1.objects.link(ob_plane_023)
col_collection_1.objects.link(ob_plane_022)
col_collection_1.objects.link(ob_plane_021)
col_collection_1.objects.link(ob_plane_020)
col_collection_1.objects.link(ob_plane_019)
col_collection_1.objects.link(ob_cube_006)
col_collection_1.objects.link(ob_plane_018)
col_collection_1.objects.link(ob_plane_017)
col_collection_1.objects.link(ob_plane_016)
col_collection_1.objects.link(ob_plane_015)
col_collection_1.objects.link(ob_plane_014)
col_collection_1.objects.link(ob_cube_005)
col_collection_1.objects.link(ob_cube_003)
col_collection_1.objects.link(ob_plane_013)
col_collection_1.objects.link(ob_plane_012)
col_collection_1.objects.link(ob_plane_011)
col_collection_1.objects.link(ob_plane_010)
col_collection_1.objects.link(ob_plane_009)
col_collection_1.objects.link(ob_cube_002)
col_collection_1.objects.link(ob_plane_008)
col_collection_1.objects.link(ob_plane_007)
col_collection_1.objects.link(ob_plane_006)
col_collection_1.objects.link(ob_plane_005)
col_collection_1.objects.link(ob_plane_004)
col_collection_1.objects.link(ob_plane_003)
col_collection_1.objects.link(ob_cube_001)
col_collection_1.objects.link(ob_plane_002)
col_collection_1.objects.link(ob_plane_001)
col_collection_1.objects.link(ob_plane)
col_collection_1.objects.link(ob_cube_004)
col_collection_1.objects.link(ob_cube)
col_collection_1.objects.link(ob_front_zone_001)

# ---- scene / render settings (as saved in the file)
scene.frame_start = 1; scene.frame_end = 250; scene.frame_set(4)
scene.render.engine = 'BLENDER_EEVEE_NEXT'
scene.render.resolution_percentage = 50
scene.render.dither_intensity = 0.0
scene.cycles.use_denoising = False
scene.cycles.samples = 128
scene.cycles.sampling_pattern = 'TABULATED_SOBOL'
scene.cycles.light_sampling_threshold = 0.0
scene.cycles.use_adaptive_sampling = False
scene.cycles.use_light_tree = False
scene.cycles.blur_glossy = 0.0
scene.cycles.sample_clamp_indirect = 0.0
scene.view_settings.view_transform = 'Standard'
bpy.context.view_layer.update()

# ---- added for rendering (the .blend has no active camera and no usable light): camera, sun
cam_auto = bpy.data.cameras.new('AutoCamera')
cam_auto.lens = 50.0
cam_auto.sensor_width = 36.0
cam_auto.clip_end = 1000.0
ob_auto_camera = bpy.data.objects.new('AutoCamera', cam_auto)
scene.collection.objects.link(ob_auto_camera)
ob_auto_camera.location = (7.75825, -9.28718, 8.10857)
ob_auto_camera.rotation_euler = (1.09748, -7.21219e-08, 0.694738)
scene.camera = ob_auto_camera
light_auto_sun = bpy.data.lights.new('AutoSun', 'SUN')
light_auto_sun.energy = 3.0
light_auto_sun.angle = 0.0523599
ob_auto_sun = bpy.data.objects.new('AutoSun', light_auto_sun)
scene.collection.objects.link(ob_auto_sun)
ob_auto_sun.rotation_euler = (0.872665, 0.174533, 0.523599)
bpy.context.view_layer.update()
